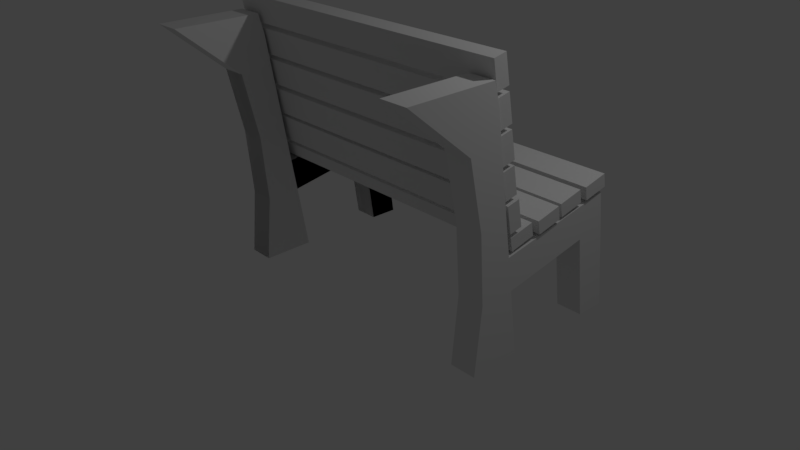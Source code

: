 # Source: Silvestre_BenchTwo.blend  (saved by Blender 2.78.0; exported with 4.5.12 LTS)
import bpy
from mathutils import Matrix  # noqa: F401  (used for matrix-valued properties, if any)

bpy.ops.wm.read_factory_settings(use_empty=True)
scene = bpy.context.scene
scene.name = 'Scene'

# ---- collections
col_collection_1 = bpy.data.collections.new('Collection 1'); scene.collection.children.link(col_collection_1)

# ---- materials (node trees are filled in below, after node groups)
mat_material = bpy.data.materials.new('Material')
mat_material.alpha_threshold = 0.0
mat_material.use_transparent_shadow = False
mat_material.roughness = 0.5
mat_material.line_color = (0.0, 0.0, 0.0, 1.0)

# ---- material node trees

# ---- world
world_world = bpy.data.worlds.new('World'); scene.world = world_world
world_world.color = (0.05088, 0.05088, 0.05088)
world_world.use_sun_shadow = False
world_world.sun_shadow_jitter_overblur = 0.0
world_world.cycles.sampling_method = 'MANUAL'

# ---- cameras
cam_camera = bpy.data.cameras.new('Camera')
cam_camera.clip_end = 100.0
cam_camera.lens = 35.0
cam_camera.sensor_width = 32.0
cam_camera.sensor_height = 18.0
cam_camera.ortho_scale = 7.314
cam_camera.dof.focus_distance = 0.0
cam_camera.dof.aperture_fstop = 128.0

# ---- lights
light_lamp = bpy.data.lights.new('Lamp', 'POINT')
light_lamp.transmission_factor = 0.0
light_lamp.cutoff_distance = 30.0
light_lamp.energy = 100.0
light_lamp.shadow_buffer_clip_start = 1.001
light_lamp.shadow_soft_size = 0.1
light_lamp.shadow_maximum_resolution = 0.006
light_lamp.use_absolute_resolution = True

# ---- meshes
me_cube = bpy.data.meshes.new('Cube')
me_cube.from_pydata([(-0.6843, -0.4425, -1.0), (-0.6843, -1.076, -1.0), (-1.0, -1.076, -1.0), (-1.0, -0.4424, -1.0), (-0.6843, -0.9748, 2.057), (-0.6843, -2.024, 2.057), (-1.0, -2.024, 2.057), (-1.0, -0.9748, 2.057), (-0.8422, -1.076, -1.0), (-0.6843, -1.067, 0.6085), (-1.0, -1.067, 0.6085), (-0.8422, -2.024, 2.057), (-0.8422, -1.067, 0.6085), (-0.9211, -1.076, -1.0), (-0.6843, -1.251, 1.413), (-1.0, -1.251, 1.413), (-0.9211, -2.024, 2.057), (-0.7632, -1.076, -1.0), (-0.6843, -1.0, -0.1957), (-1.0, -1.0, -0.1957), (-0.7632, -2.024, 2.057), (-0.9211, -1.067, 0.6085), (-0.7632, -1.067, 0.6085), (-0.8422, -1.0, -0.1957), (-0.8422, -1.251, 1.413), (-0.7632, -1.251, 1.413), (-0.7632, -1.0, -0.1957), (-0.9211, -1.0, -0.1957), (-0.9211, -1.251, 1.413), (-0.8422, -0.4424, -1.0), (-0.6843, -0.7086, 0.6085), (-1.0, -0.7086, 0.6085), (-0.8422, -0.9748, 2.057), (-0.8422, -0.7086, 0.6085), (-0.9211, -0.4424, -1.0), (-0.6843, -0.8417, 1.413), (-1.0, -0.8417, 1.413), (-0.9211, -0.9748, 2.057), (-0.7632, -0.4425, -1.0), (-0.6843, -0.5755, -0.1957), (-1.0, -0.5755, -0.1957), (-0.7632, -0.9748, 2.057), (-0.9211, -0.7086, 0.6085), (-0.7632, -0.7086, 0.6085), (-0.8422, -0.8417, 1.413), (-0.8422, -0.5755, -0.1957), (-0.7632, -0.5755, -0.1957), (-0.7632, -0.8417, 1.413), (-0.9211, -0.8417, 1.413), (-0.9211, -0.5755, -0.1957), (-0.7632, -0.7086, 0.6085), (-0.7632, -0.5755, -0.1957), (-0.8422, -0.5755, -0.1957), (-0.8422, -0.7086, 0.6085), (-0.6843, -0.7086, 0.6085), (-0.6843, -0.5755, -0.1957), (-0.7632, -0.5755, -0.1957), (-0.7632, -0.7086, 0.6085), (-0.9211, -0.7086, 0.6085), (-0.9211, -0.5755, -0.1957), (-1.0, -0.5755, -0.1957), (-1.0, -0.7086, 0.6085), (-0.8422, -0.7086, 0.6085), (-0.8422, -0.5755, -0.1957), (-0.9211, -0.5755, -0.1957), (-0.9211, -0.7086, 0.6085), (-0.7632, -0.7086, 0.6085), (-0.7632, -0.5755, -0.1957), (-0.8422, -0.5755, -0.1957), (-0.8422, -0.7086, 0.6085), (-0.6843, -0.7086, 0.6085), (-0.6843, -0.5755, -0.1957), (-0.7632, -0.5755, -0.1957), (-0.7632, -0.7086, 0.6085), (-0.9211, -0.7086, 0.6085), (-0.9211, -0.5755, -0.1957), (-1.0, -0.5755, -0.1957), (-1.0, -0.7086, 0.6085), (-0.8422, -0.7086, 0.6085), (-0.8422, -0.5755, -0.1957), (-0.9211, -0.5755, -0.1957), (-0.9211, -0.7086, 0.6085), (-0.9605, -0.4424, -1.0), (-0.6843, -0.9083, 1.815), (-1.0, -0.9083, 1.815), (-0.9605, -0.9748, 2.057), (-0.8027, -0.4425, -1.0), (-0.8027, -0.9748, 2.057), (-0.9605, -0.7086, 0.6085), (-0.8027, -0.7086, 0.6085), (-0.8422, -0.9083, 1.815), (-0.8816, -0.4424, -1.0), (-0.6843, -0.7752, 1.011), (-1.0, -0.7752, 1.011), (-0.8816, -0.9748, 2.057), (-0.7238, -0.4425, -1.0), (-0.6843, -0.509, -0.5979), (-1.0, -0.509, -0.5979), (-0.7238, -0.9748, 2.057), (-0.8816, -0.7086, 0.6085), (-0.7238, -0.7086, 0.6085), (-0.8422, -0.7752, 1.011), (-0.8422, -0.509, -0.5979), (-0.8027, -0.5755, -0.1957), (-0.7238, -0.5755, -0.1957), (-0.7632, -0.509, -0.5979), (-0.8027, -0.8417, 1.413), (-0.7238, -0.8417, 1.413), (-0.7632, -0.9083, 1.815), (-0.7632, -0.7752, 1.011), (-0.9605, -0.8417, 1.413), (-0.8816, -0.8417, 1.413), (-0.9211, -0.9083, 1.815), (-0.9211, -0.7752, 1.011), (-0.9605, -0.5755, -0.1957), (-0.8816, -0.5755, -0.1957), (-0.9211, -0.509, -0.5979), (-0.7632, -0.6421, 0.2064), (-0.8027, -0.5755, -0.1957), (-0.8422, -0.6421, 0.2064), (-0.8027, -0.7086, 0.6085), (-0.6843, -0.6421, 0.2064), (-0.7238, -0.5755, -0.1957), (-0.7632, -0.6421, 0.2064), (-0.7238, -0.7086, 0.6085), (-0.9211, -0.6421, 0.2064), (-0.9605, -0.5755, -0.1957), (-1.0, -0.6421, 0.2064), (-0.9605, -0.7086, 0.6085), (-0.8422, -0.6421, 0.2064), (-0.8816, -0.5755, -0.1957), (-0.9211, -0.6421, 0.2064), (-0.8816, -0.7086, 0.6085), (-0.8816, -0.6421, 0.2064), (-0.9605, -0.6421, 0.2064), (-0.7238, -0.6421, 0.2064), (-0.8816, -0.509, -0.5979), (-0.8027, -0.6421, 0.2064), (-0.8816, -0.7752, 1.011), (-0.8816, -0.9083, 1.815), (-0.9605, -0.9083, 1.815), (-0.7238, -0.7752, 1.011), (-0.7238, -0.9083, 1.815), (-0.8027, -0.9083, 1.815), (-0.7238, -0.509, -0.5979), (-0.8027, -0.509, -0.5979), (-0.8027, -0.7752, 1.011), (-0.9605, -0.7752, 1.011), (-0.9605, -0.509, -0.5979), (-0.8027, 0.9036, 0.04903), (-0.7632, 0.9036, 0.04903), (-0.8422, 0.837, 0.4512), (-0.8422, 0.9036, 0.04903), (-0.7238, 0.9036, 0.04903), (-0.6843, 0.9036, 0.04903), (-0.7632, 0.837, 0.4512), (-0.7632, 0.9036, 0.04903), (-0.9605, 0.9036, 0.04903), (-0.9211, 0.9036, 0.04903), (-1.0, 0.837, 0.4512), (-1.0, 0.9036, 0.04903), (-0.8816, 0.9036, 0.04903), (-0.8422, 0.9036, 0.04903), (-0.9211, 0.837, 0.4512), (-0.9211, 0.9036, 0.04903), (-0.7632, 0.837, 0.4512), (-0.6843, 0.837, 0.4512), (-0.9211, 0.837, 0.4512), (-0.8422, 0.837, 0.4512), (-0.8816, 0.837, 0.4512), (-0.9605, 0.837, 0.4512), (-0.7238, 0.837, 0.4512), (-0.8027, 0.837, 0.4512), (-0.783, -0.5755, -0.1957), (-0.7041, -0.5755, -0.1957), (-0.9408, -0.5755, -0.1957), (-0.8619, -0.5755, -0.1957), (-0.8224, -0.5755, -0.1957), (-0.7435, -0.5755, -0.1957), (-0.9803, -0.5755, -0.1957), (-0.9014, -0.5755, -0.1957), (-0.9211, 0.164, -0.07336), (-0.8027, 0.164, -0.07336), (-0.7632, 0.164, -0.07336), (-0.783, 0.9036, 0.04903), (-0.704, 0.9036, 0.04903), (-0.9408, 0.9036, 0.04903), (-0.8619, 0.9036, 0.04903), (-0.8224, 0.9036, 0.04903), (-0.7435, 0.9036, 0.04903), (-0.9803, 0.9036, 0.04903), (-0.9013, 0.9036, 0.04903), (-0.8422, 0.164, -0.07336), (-0.7238, 0.164, -0.07336), (-0.6843, 0.164, -0.07336), (-1.0, 0.164, -0.07336), (-0.9605, 0.164, -0.07336), (-0.7632, 0.164, -0.07336), (-0.8816, 0.164, -0.07336), (-0.8422, 0.164, -0.07336), (-0.9211, 0.164, -0.07336), (-0.9013, 0.164, -0.07336), (-0.7435, 0.164, -0.07336), (-0.8619, 0.164, -0.07336), (-0.9408, 0.164, -0.07336), (-0.783, 0.164, -0.07336), (-0.8224, 0.164, -0.07336), (-0.7041, 0.164, -0.07336), (-0.9803, 0.164, -0.07336), (-0.7731, -0.5755, -0.1957), (-0.6942, -0.5755, -0.1957), (-0.9309, -0.5755, -0.1957), (-0.852, -0.5755, -0.1957), (-0.8126, -0.5755, -0.1957), (-0.7336, -0.5755, -0.1957), (-0.9704, -0.5755, -0.1957), (-0.8915, -0.5755, -0.1957), (-0.9211, 0.5338, -0.01217), (-0.8027, 0.5338, -0.01217), (-0.7632, 0.5338, -0.01217), (-0.7731, 0.9036, 0.04903), (-0.6942, 0.9036, 0.04903), (-0.9309, 0.9036, 0.04903), (-0.852, 0.9036, 0.04903), (-0.8126, 0.9036, 0.04903), (-0.7336, 0.9036, 0.04903), (-0.9704, 0.9036, 0.04903), (-0.8915, 0.9036, 0.04903), (-0.8422, 0.5338, -0.01217), (-0.7238, 0.5338, -0.01217), (-0.6843, -0.2058, -0.1345), (-1.0, 0.5338, -0.01217), (-0.9605, -0.2058, -0.1345), (-0.7632, -0.2058, -0.1345), (-0.8816, 0.5338, -0.01217), (-0.8422, -0.2058, -0.1345), (-0.9211, -0.2058, -0.1345), (-0.7928, -0.5755, -0.1957), (-0.7139, -0.5755, -0.1957), (-0.9507, -0.5755, -0.1957), (-0.8718, -0.5755, -0.1957), (-0.8323, -0.5755, -0.1957), (-0.7534, -0.5755, -0.1957), (-0.9901, -0.5755, -0.1957), (-0.9112, -0.5755, -0.1957), (-0.9211, -0.2058, -0.1345), (-0.8027, -0.2058, -0.1345), (-0.7632, -0.2058, -0.1345), (-0.7928, 0.9036, 0.04903), (-0.7139, 0.9036, 0.04903), (-0.9507, 0.9036, 0.04903), (-0.8718, 0.9036, 0.04903), (-0.8323, 0.9036, 0.04903), (-0.7534, 0.9036, 0.04903), (-0.9901, 0.9036, 0.04903), (-0.9112, 0.9036, 0.04903), (-0.8422, -0.2058, -0.1345), (-0.7238, -0.2058, -0.1345), (-0.6843, 0.5338, -0.01217), (-1.0, -0.2058, -0.1345), (-0.9605, 0.5338, -0.01217), (-0.7632, 0.5338, -0.01217), (-0.8816, -0.2058, -0.1345), (-0.8422, 0.5338, -0.01217), (-0.9211, 0.5338, -0.01217), (-0.9013, 0.5338, -0.01217), (-0.9013, -0.2058, -0.1345), (-0.8915, 0.164, -0.07336), (-0.9112, 0.164, -0.07336), (-0.7435, 0.5338, -0.01217), (-0.7435, -0.2058, -0.1345), (-0.7336, 0.164, -0.07336), (-0.7534, 0.164, -0.07336), (-0.8619, 0.5338, -0.01217), (-0.8619, -0.2058, -0.1345), (-0.852, 0.164, -0.07336), (-0.8718, 0.164, -0.07336), (-0.9408, 0.5338, -0.01217), (-0.9408, -0.2058, -0.1345), (-0.9309, 0.164, -0.07336), (-0.9507, 0.164, -0.07336), (-0.783, 0.5338, -0.01217), (-0.783, -0.2058, -0.1345), (-0.7731, 0.164, -0.07336), (-0.7928, 0.164, -0.07336), (-0.8224, 0.5338, -0.01217), (-0.8224, -0.2058, -0.1345), (-0.8126, 0.164, -0.07336), (-0.8323, 0.164, -0.07336), (-0.704, 0.5338, -0.01217), (-0.7041, -0.2058, -0.1345), (-0.6942, 0.164, -0.07336), (-0.7139, 0.164, -0.07336), (-0.9803, 0.5338, -0.01217), (-0.9803, -0.2058, -0.1345), (-0.9704, 0.164, -0.07336), (-0.9901, 0.164, -0.07336), (-0.9901, -0.2058, -0.1345), (-0.9704, -0.2058, -0.1345), (-0.9704, 0.5338, -0.01217), (-0.7139, -0.2058, -0.1345), (-0.6942, -0.2058, -0.1345), (-0.6942, 0.5338, -0.01217), (-0.8323, -0.2058, -0.1345), (-0.8126, -0.2058, -0.1345), (-0.8126, 0.5338, -0.01217), (-0.7928, -0.2058, -0.1345), (-0.7731, -0.2058, -0.1345), (-0.7731, 0.5338, -0.01217), (-0.9507, -0.2058, -0.1345), (-0.9309, -0.2058, -0.1345), (-0.9309, 0.5338, -0.01217), (-0.8718, -0.2058, -0.1345), (-0.852, -0.2058, -0.1345), (-0.852, 0.5338, -0.01217), (-0.7534, -0.2058, -0.1345), (-0.7336, -0.2058, -0.1345), (-0.7336, 0.5338, -0.01217), (-0.9112, -0.2058, -0.1345), (-0.8915, -0.2058, -0.1345), (-0.8915, 0.5338, -0.01217), (-0.9112, 0.5338, -0.01217), (-0.7534, 0.5338, -0.01217), (-0.8718, 0.5338, -0.01217), (-0.9507, 0.5338, -0.01217), (-0.7928, 0.5338, -0.01217), (-0.8323, 0.5338, -0.01217), (-0.7139, 0.5338, -0.01217), (-0.9901, 0.5338, -0.01217), (-0.9211, 0.6891, -1.014), (-0.9211, 1.059, -1.021), (-0.8027, 0.6891, -1.014), (-0.8027, 1.059, -1.022), (-0.7632, 0.6891, -1.014), (-0.7632, 1.059, -1.021), (-0.7731, 1.059, -1.022), (-0.6942, 1.059, -1.022), (-0.6843, 1.059, -1.022), (-0.9309, 1.059, -1.022), (-0.852, 1.059, -1.022), (-0.8422, 1.059, -1.021), (-0.8126, 1.059, -1.022), (-0.7336, 1.059, -1.022), (-0.7238, 1.059, -1.022), (-0.9704, 1.059, -1.022), (-0.9605, 1.059, -1.022), (-0.8915, 1.059, -1.022), (-0.8816, 1.059, -1.022), (-0.8422, 0.6891, -1.014), (-0.8422, 1.059, -1.022), (-0.7238, 0.6891, -1.014), (-1.0, 0.6891, -1.014), (-1.0, 1.059, -1.022), (-0.8816, 0.6891, -1.014), (-0.7928, 1.059, -1.022), (-0.783, 1.059, -1.022), (-0.7139, 1.059, -1.022), (-0.704, 1.059, -1.022), (-0.9507, 1.059, -1.022), (-0.9408, 1.059, -1.022), (-0.8718, 1.059, -1.022), (-0.8619, 1.059, -1.022), (-0.8323, 1.059, -1.022), (-0.8224, 1.059, -1.022), (-0.7534, 1.059, -1.022), (-0.7435, 1.059, -1.022), (-0.9901, 1.059, -1.022), (-0.9803, 1.059, -1.022), (-0.9112, 1.059, -1.022), (-0.9013, 1.059, -1.022), (-0.9013, 0.6891, -1.014), (-0.7435, 0.6891, -1.014), (-0.8619, 0.6891, -1.014), (-0.9408, 0.6891, -1.014), (-0.783, 0.6891, -1.014), (-0.8224, 0.6891, -1.014), (-0.704, 0.6891, -1.014), (-0.9803, 0.6891, -1.014), (-0.7632, 1.059, -1.022), (-0.9211, 1.059, -1.022), (-0.6843, 0.6891, -1.014), (-0.9605, 0.6891, -1.014), (-0.7632, 0.6891, -1.014), (-0.8422, 0.6891, -1.014), (-0.9211, 0.6891, -1.014), (-0.9704, 0.6891, -1.014), (-0.6942, 0.6891, -1.014), (-0.8126, 0.6891, -1.014), (-0.7731, 0.6891, -1.014), (-0.9309, 0.6891, -1.014), (-0.852, 0.6891, -1.014), (-0.7336, 0.6891, -1.014), (-0.8915, 0.6891, -1.014), (-0.9112, 0.6891, -1.014), (-0.7534, 0.6891, -1.014), (-0.8718, 0.6891, -1.014), (-0.9507, 0.6891, -1.014), (-0.7928, 0.6891, -1.014), (-0.8323, 0.6891, -1.014), (-0.7139, 0.6891, -1.014), (-0.9901, 0.6891, -1.014), (-0.6843, -0.4425, -1.0), (-0.6843, -1.076, -1.0), (-1.0, -1.076, -1.0), (-1.0, -0.4424, -1.0), (-0.6843, -0.9748, 2.044), (-1.0, -0.9748, 2.044), (-0.8422, -1.076, -1.0), (-0.6843, -1.067, 0.6085), (-1.0, -1.067, 0.6085), (-0.8422, -1.067, 0.6085), (-0.9211, -1.076, -1.0), (-0.6843, -1.251, 1.413), (-1.0, -1.251, 1.413), (-0.7632, -1.076, -1.0), (-0.6843, -1.0, -0.1957), (-1.0, -1.0, -0.1957), (-0.9211, -1.067, 0.6085), (-0.7632, -1.067, 0.6085), (-0.8422, -1.0, -0.1957), (-0.8422, -1.251, 1.413), (-0.7632, -1.251, 1.413), (-0.7632, -1.0, -0.1957), (-0.9211, -1.0, -0.1957), (-0.9211, -1.251, 1.413), (-0.8422, -0.4424, -1.0), (-0.6843, -0.7086, 0.6085), (-1.0, -0.7086, 0.6085), (-0.8422, -0.9748, 2.044), (-0.8422, -0.7086, 0.6085), (-0.9211, -0.4424, -1.0), (-0.6843, -0.8417, 1.413), (-1.0, -0.8417, 1.413), (-0.9211, -0.9748, 2.044), (-0.7632, -0.4425, -1.0), (-0.6843, -0.5755, -0.1957), (-1.0, -0.5755, -0.1957), (-0.7632, -0.9748, 2.044), (-0.9211, -0.7086, 0.6085), (-0.7632, -0.7086, 0.6085), (-0.8422, -0.8417, 1.413), (-0.8422, -0.5755, -0.1957), (-0.7632, -0.5755, -0.1957), (-0.7632, -0.8417, 1.413), (-0.9211, -0.8417, 1.413), (-0.9211, -0.5755, -0.1957), (-0.7632, -0.7086, 0.6085), (-0.7632, -0.5755, -0.1957), (-0.8422, -0.5755, -0.1957), (-0.8422, -0.7086, 0.6085), (-0.6843, -0.7086, 0.6085), (-0.6843, -0.5755, -0.1957), (-0.7632, -0.5755, -0.1957), (-0.7632, -0.7086, 0.6085), (-0.9211, -0.7086, 0.6085), (-0.9211, -0.5755, -0.1957), (-1.0, -0.5755, -0.1957), (-1.0, -0.7086, 0.6085), (-0.8422, -0.7086, 0.6085), (-0.8422, -0.5755, -0.1957), (-0.9211, -0.5755, -0.1957), (-0.9211, -0.7086, 0.6085), (-0.7632, -0.7086, 0.6085), (-0.7632, -0.5755, -0.1957), (-0.8422, -0.5755, -0.1957), (-0.8422, -0.7086, 0.6085), (-0.6843, -0.7086, 0.6085), (-0.6843, -0.5755, -0.1957), (-0.7632, -0.5755, -0.1957), (-0.7632, -0.7086, 0.6085), (-0.9211, -0.7086, 0.6085), (-0.9211, -0.5755, -0.1957), (-1.0, -0.5755, -0.1957), (-1.0, -0.7086, 0.6085), (-0.8422, -0.7086, 0.6085), (-0.8422, -0.5755, -0.1957), (-0.9211, -0.5755, -0.1957), (-0.9211, -0.7086, 0.6085), (-0.9605, -0.4424, -1.0), (-0.6843, -0.9083, 1.815), (-1.0, -0.9083, 1.815), (-0.9605, -0.9748, 2.044), (-0.8027, -0.4425, -1.0), (-0.8027, -0.9748, 2.044), (-0.9605, -0.7086, 0.6085), (-0.8027, -0.7086, 0.6085), (-0.8422, -0.9083, 1.815), (-0.8816, -0.4424, -1.0), (-0.6843, -0.7752, 1.011), (-1.0, -0.7752, 1.011), (-0.8816, -0.9748, 2.044), (-0.7238, -0.4425, -1.0), (-0.6843, -0.509, -0.5979), (-1.0, -0.509, -0.5979), (-0.7238, -0.9748, 2.044), (-0.8816, -0.7086, 0.6085), (-0.7238, -0.7086, 0.6085), (-0.8422, -0.7752, 1.011), (-0.8422, -0.509, -0.5979), (-0.8027, -0.5755, -0.1957), (-0.7238, -0.5755, -0.1957), (-0.7632, -0.509, -0.5979), (-0.8027, -0.8417, 1.413), (-0.7238, -0.8417, 1.413), (-0.7632, -0.9083, 1.815), (-0.7632, -0.7752, 1.011), (-0.9605, -0.8417, 1.413), (-0.8816, -0.8417, 1.413), (-0.9211, -0.9083, 1.815), (-0.9211, -0.7752, 1.011), (-0.9605, -0.5755, -0.1957), (-0.8816, -0.5755, -0.1957), (-0.9211, -0.509, -0.5979), (-0.7632, -0.6421, 0.2064), (-0.8027, -0.5755, -0.1957), (-0.8422, -0.6421, 0.2064), (-0.8027, -0.7086, 0.6085), (-0.6843, -0.6421, 0.2064), (-0.7238, -0.5755, -0.1957), (-0.7632, -0.6421, 0.2064), (-0.7238, -0.7086, 0.6085), (-0.9211, -0.6421, 0.2064), (-0.9605, -0.5755, -0.1957), (-1.0, -0.6421, 0.2064), (-0.9605, -0.7086, 0.6085), (-0.8422, -0.6421, 0.2064), (-0.8816, -0.5755, -0.1957), (-0.9211, -0.6421, 0.2064), (-0.8816, -0.7086, 0.6085), (-0.8816, -0.6421, 0.2064), (-0.9605, -0.6421, 0.2064), (-0.7238, -0.6421, 0.2064), (-0.8816, -0.509, -0.5979), (-0.8027, -0.6421, 0.2064), (-0.8816, -0.7752, 1.011), (-0.8816, -0.9083, 1.815), (-0.9605, -0.9083, 1.815), (-0.7238, -0.7752, 1.011), (-0.7238, -0.9083, 1.815), (-0.8027, -0.9083, 1.815), (-0.7238, -0.509, -0.5979), (-0.8027, -0.509, -0.5979), (-0.8027, -0.7752, 1.011), (-0.9605, -0.7752, 1.011), (-0.9605, -0.509, -0.5979), (-0.8027, 0.9036, 0.04903), (-0.7632, 0.9036, 0.04903), (-0.8422, 0.837, 0.4512), (-0.8422, 0.9036, 0.04903), (-0.7238, 0.9036, 0.04903), (-0.6843, 0.9036, 0.04903), (-0.7632, 0.837, 0.4512), (-0.7632, 0.9036, 0.04903), (-0.9605, 0.9036, 0.04903), (-0.9211, 0.9036, 0.04903), (-1.0, 0.837, 0.4512), (-1.0, 0.9036, 0.04903), (-0.8816, 0.9036, 0.04903), (-0.8422, 0.9036, 0.04903), (-0.9211, 0.837, 0.4512), (-0.9211, 0.9036, 0.04903), (-0.7632, 0.837, 0.4512), (-0.6843, 0.837, 0.4512), (-0.9211, 0.837, 0.4512), (-0.8422, 0.837, 0.4512), (-0.8816, 0.837, 0.4512), (-0.9605, 0.837, 0.4512), (-0.7238, 0.837, 0.4512), (-0.8027, 0.837, 0.4512), (-0.783, -0.5755, -0.1957), (-0.7041, -0.5755, -0.1957), (-0.9408, -0.5755, -0.1957), (-0.8619, -0.5755, -0.1957), (-0.8224, -0.5755, -0.1957), (-0.7435, -0.5755, -0.1957), (-0.9803, -0.5755, -0.1957), (-0.9014, -0.5755, -0.1957), (-0.9211, 0.164, -0.07336), (-0.8027, 0.164, -0.07336), (-0.7632, 0.164, -0.07336), (-0.783, 0.9036, 0.04903), (-0.704, 0.9036, 0.04903), (-0.9408, 0.9036, 0.04903), (-0.8619, 0.9036, 0.04903), (-0.8224, 0.9036, 0.04903), (-0.7435, 0.9036, 0.04903), (-0.9803, 0.9036, 0.04903), (-0.9013, 0.9036, 0.04903), (-0.8422, 0.164, -0.07336), (-0.7238, 0.164, -0.07336), (-0.6843, 0.164, -0.07336), (-1.0, 0.164, -0.07336), (-0.9605, 0.164, -0.07336), (-0.7632, 0.164, -0.07336), (-0.8816, 0.164, -0.07336), (-0.8422, 0.164, -0.07336), (-0.9211, 0.164, -0.07336), (-0.9013, 0.164, -0.07336), (-0.7435, 0.164, -0.07336), (-0.8619, 0.164, -0.07336), (-0.9408, 0.164, -0.07336), (-0.783, 0.164, -0.07336), (-0.8224, 0.164, -0.07336), (-0.7041, 0.164, -0.07336), (-0.9803, 0.164, -0.07336), (-0.7731, -0.5755, -0.1957), (-0.6942, -0.5755, -0.1957), (-0.9309, -0.5755, -0.1957), (-0.852, -0.5755, -0.1957), (-0.8126, -0.5755, -0.1957), (-0.7336, -0.5755, -0.1957), (-0.9704, -0.5755, -0.1957), (-0.8915, -0.5755, -0.1957), (-0.9211, 0.5338, -0.01217), (-0.8027, 0.5338, -0.01217), (-0.7632, 0.5338, -0.01217), (-0.7731, 0.9036, 0.04903), (-0.6942, 0.9036, 0.04903), (-0.9309, 0.9036, 0.04903), (-0.852, 0.9036, 0.04903), (-0.8126, 0.9036, 0.04903), (-0.7336, 0.9036, 0.04903), (-0.9704, 0.9036, 0.04903), (-0.8915, 0.9036, 0.04903), (-0.8422, 0.5338, -0.01217), (-0.7238, 0.5338, -0.01217), (-0.6843, -0.2058, -0.1345), (-1.0, 0.5338, -0.01217), (-0.9605, -0.2058, -0.1345), (-0.7632, -0.2058, -0.1345), (-0.8816, 0.5338, -0.01217), (-0.8422, -0.2058, -0.1345), (-0.9211, -0.2058, -0.1345), (-0.7928, -0.5755, -0.1957), (-0.7139, -0.5755, -0.1957), (-0.9507, -0.5755, -0.1957), (-0.8718, -0.5755, -0.1957), (-0.8323, -0.5755, -0.1957), (-0.7534, -0.5755, -0.1957), (-0.9901, -0.5755, -0.1957), (-0.9112, -0.5755, -0.1957), (-0.9211, -0.2058, -0.1345), (-0.8027, -0.2058, -0.1345), (-0.7632, -0.2058, -0.1345), (-0.7928, 0.9036, 0.04903), (-0.7139, 0.9036, 0.04903), (-0.9507, 0.9036, 0.04903), (-0.8718, 0.9036, 0.04903), (-0.8323, 0.9036, 0.04903), (-0.7534, 0.9036, 0.04903), (-0.9901, 0.9036, 0.04903), (-0.9112, 0.9036, 0.04903), (-0.8422, -0.2058, -0.1345), (-0.7238, -0.2058, -0.1345), (-0.6843, 0.5338, -0.01217), (-1.0, -0.2058, -0.1345), (-0.9605, 0.5338, -0.01217), (-0.7632, 0.5338, -0.01217), (-0.8816, -0.2058, -0.1345), (-0.8422, 0.5338, -0.01217), (-0.9211, 0.5338, -0.01217), (-0.9013, 0.5338, -0.01217), (-0.9013, -0.2058, -0.1345), (-0.8915, 0.164, -0.07336), (-0.9112, 0.164, -0.07336), (-0.7435, 0.5338, -0.01217), (-0.7435, -0.2058, -0.1345), (-0.7336, 0.164, -0.07336), (-0.7534, 0.164, -0.07336), (-0.8619, 0.5338, -0.01217), (-0.8619, -0.2058, -0.1345), (-0.852, 0.164, -0.07336), (-0.8718, 0.164, -0.07336), (-0.9408, 0.5338, -0.01217), (-0.9408, -0.2058, -0.1345), (-0.9309, 0.164, -0.07336), (-0.9507, 0.164, -0.07336), (-0.783, 0.5338, -0.01217), (-0.783, -0.2058, -0.1345), (-0.7731, 0.164, -0.07336), (-0.7928, 0.164, -0.07336), (-0.8224, 0.5338, -0.01217), (-0.8224, -0.2058, -0.1345), (-0.8126, 0.164, -0.07336), (-0.8323, 0.164, -0.07336), (-0.704, 0.5338, -0.01217), (-0.7041, -0.2058, -0.1345), (-0.6942, 0.164, -0.07336), (-0.7139, 0.164, -0.07336), (-0.9803, 0.5338, -0.01217), (-0.9803, -0.2058, -0.1345), (-0.9704, 0.164, -0.07336), (-0.9901, 0.164, -0.07336), (-0.9901, -0.2058, -0.1345), (-0.9704, -0.2058, -0.1345), (-0.9704, 0.5338, -0.01217), (-0.7139, -0.2058, -0.1345), (-0.6942, -0.2058, -0.1345), (-0.6942, 0.5338, -0.01217), (-0.8323, -0.2058, -0.1345), (-0.8126, -0.2058, -0.1345), (-0.8126, 0.5338, -0.01217), (-0.7928, -0.2058, -0.1345), (-0.7731, -0.2058, -0.1345), (-0.7731, 0.5338, -0.01217), (-0.9507, -0.2058, -0.1345), (-0.9309, -0.2058, -0.1345), (-0.9309, 0.5338, -0.01217), (-0.8718, -0.2058, -0.1345), (-0.852, -0.2058, -0.1345), (-0.852, 0.5338, -0.01217), (-0.7534, -0.2058, -0.1345), (-0.7336, -0.2058, -0.1345), (-0.7336, 0.5338, -0.01217), (-0.9112, -0.2058, -0.1345), (-0.8915, -0.2058, -0.1345), (-0.8915, 0.5338, -0.01217), (-0.9112, 0.5338, -0.01217), (-0.7534, 0.5338, -0.01217), (-0.8718, 0.5338, -0.01217), (-0.9507, 0.5338, -0.01217), (-0.7928, 0.5338, -0.01217), (-0.8323, 0.5338, -0.01217), (-0.7139, 0.5338, -0.01217), (-0.9901, 0.5338, -0.01217), (-0.9211, 0.6891, -1.014), (-0.9211, 1.059, -1.021), (-0.8027, 0.6891, -1.014), (-0.8027, 1.059, -1.022), (-0.7632, 0.6891, -1.014), (-0.7632, 1.059, -1.021), (-0.7731, 1.059, -1.022), (-0.6942, 1.059, -1.022), (-0.6843, 1.059, -1.022), (-0.9309, 1.059, -1.022), (-0.852, 1.059, -1.022), (-0.8422, 1.059, -1.021), (-0.8126, 1.059, -1.022), (-0.7336, 1.059, -1.022), (-0.7238, 1.059, -1.022), (-0.9704, 1.059, -1.022), (-0.9605, 1.059, -1.022), (-0.8915, 1.059, -1.022), (-0.8816, 1.059, -1.022), (-0.8422, 0.6891, -1.014), (-0.8422, 1.059, -1.022), (-0.7238, 0.6891, -1.014), (-1.0, 0.6891, -1.014), (-1.0, 1.059, -1.022), (-0.8816, 0.6891, -1.014), (-0.7928, 1.059, -1.022), (-0.783, 1.059, -1.022), (-0.7139, 1.059, -1.022), (-0.704, 1.059, -1.022), (-0.9507, 1.059, -1.022), (-0.9408, 1.059, -1.022), (-0.8718, 1.059, -1.022), (-0.8619, 1.059, -1.022), (-0.8323, 1.059, -1.022), (-0.8224, 1.059, -1.022), (-0.7534, 1.059, -1.022), (-0.7435, 1.059, -1.022), (-0.9901, 1.059, -1.022), (-0.9803, 1.059, -1.022), (-0.9112, 1.059, -1.022), (-0.9013, 1.059, -1.022), (-0.9013, 0.6891, -1.014), (-0.7435, 0.6891, -1.014), (-0.8619, 0.6891, -1.014), (-0.9408, 0.6891, -1.014), (-0.783, 0.6891, -1.014), (-0.8224, 0.6891, -1.014), (-0.704, 0.6891, -1.014), (-0.9803, 0.6891, -1.014), (-0.7632, 1.059, -1.022), (-0.9211, 1.059, -1.022), (-0.6843, 0.6891, -1.014), (-0.9605, 0.6891, -1.014), (-0.7632, 0.6891, -1.014), (-0.8422, 0.6891, -1.014), (-0.9211, 0.6891, -1.014), (-0.9704, 0.6891, -1.014), (-0.6942, 0.6891, -1.014), (-0.8126, 0.6891, -1.014), (-0.7731, 0.6891, -1.014), (-0.9309, 0.6891, -1.014), (-0.852, 0.6891, -1.014), (-0.7336, 0.6891, -1.014), (-0.8915, 0.6891, -1.014), (-0.9112, 0.6891, -1.014), (-0.7534, 0.6891, -1.014), (-0.8718, 0.6891, -1.014), (-0.9507, 0.6891, -1.014), (-0.7928, 0.6891, -1.014), (-0.8323, 0.6891, -1.014), (-0.7139, 0.6891, -1.014), (-0.9901, 0.6891, -1.014), (2.778, -0.4218, -0.9966), (2.778, -1.055, -0.9966), (2.462, -1.055, -0.9966), (2.462, -0.4218, -0.9966), (2.778, -0.9542, 2.058), (2.778, -2.004, 2.058), (2.462, -2.004, 2.058), (2.462, -0.9542, 2.058), (2.62, -1.055, -0.9966), (2.778, -1.046, 0.6119), (2.462, -1.046, 0.6119), (2.62, -2.004, 2.058), (2.62, -1.046, 0.6119), (2.541, -1.055, -0.9966), (2.778, -1.23, 1.416), (2.462, -1.23, 1.416), (2.541, -2.004, 2.058), (2.699, -1.055, -0.9966), (2.778, -0.9794, -0.1924), (2.462, -0.9794, -0.1924), (2.699, -2.004, 2.058), (2.541, -1.046, 0.6119), (2.699, -1.046, 0.6119), (2.62, -0.9794, -0.1924), (2.62, -1.23, 1.416), (2.699, -1.23, 1.416), (2.699, -0.9794, -0.1924), (2.541, -0.9794, -0.1924), (2.541, -1.23, 1.416), (2.62, -0.4218, -0.9966), (2.778, -0.688, 0.6119), (2.462, -0.688, 0.6119), (2.62, -0.9542, 2.058), (2.62, -0.688, 0.6119), (2.541, -0.4218, -0.9966), (2.778, -0.8211, 1.416), (2.462, -0.8211, 1.416), (2.541, -0.9542, 2.058), (2.699, -0.4218, -0.9966), (2.778, -0.5549, -0.1924), (2.462, -0.5549, -0.1924), (2.699, -0.9542, 2.058), (2.541, -0.688, 0.6119), (2.699, -0.688, 0.6119), (2.62, -0.8211, 1.416), (2.62, -0.5549, -0.1924), (2.699, -0.5549, -0.1924), (2.699, -0.8211, 1.416), (2.541, -0.8211, 1.416), (2.541, -0.5549, -0.1924), (2.699, -0.688, 0.6119), (2.699, -0.5549, -0.1924), (2.62, -0.5549, -0.1924), (2.62, -0.688, 0.6119), (2.778, -0.688, 0.6119), (2.778, -0.5549, -0.1924), (2.699, -0.5549, -0.1924), (2.699, -0.688, 0.6119), (2.541, -0.688, 0.6119), (2.541, -0.5549, -0.1924), (2.462, -0.5549, -0.1924), (2.462, -0.688, 0.6119), (2.62, -0.688, 0.6119), (2.62, -0.5549, -0.1924), (2.541, -0.5549, -0.1924), (2.541, -0.688, 0.6119), (2.699, -0.688, 0.6119), (2.699, -0.5549, -0.1924), (2.62, -0.5549, -0.1924), (2.62, -0.688, 0.6119), (2.778, -0.688, 0.6119), (2.778, -0.5549, -0.1924), (2.699, -0.5549, -0.1924), (2.699, -0.688, 0.6119), (2.541, -0.688, 0.6119), (2.541, -0.5549, -0.1924), (2.462, -0.5549, -0.1924), (2.462, -0.688, 0.6119), (2.62, -0.688, 0.6119), (2.62, -0.5549, -0.1924), (2.541, -0.5549, -0.1924), (2.541, -0.688, 0.6119), (2.501, -0.4218, -0.9966), (2.778, -0.8876, 1.818), (2.462, -0.8876, 1.818), (2.501, -0.9542, 2.058), (2.659, -0.4218, -0.9966), (2.659, -0.9542, 2.058), (2.501, -0.688, 0.6119), (2.659, -0.688, 0.6119), (2.62, -0.8876, 1.818), (2.58, -0.4218, -0.9966), (2.778, -0.7545, 1.014), (2.462, -0.7545, 1.014), (2.58, -0.9542, 2.058), (2.738, -0.4218, -0.9966), (2.778, -0.4883, -0.5945), (2.462, -0.4883, -0.5945), (2.738, -0.9542, 2.058), (2.58, -0.688, 0.6119), (2.738, -0.688, 0.6119), (2.62, -0.7545, 1.014), (2.62, -0.4883, -0.5945), (2.659, -0.5549, -0.1924), (2.738, -0.5549, -0.1924), (2.699, -0.4883, -0.5945), (2.659, -0.8211, 1.416), (2.738, -0.8211, 1.416), (2.699, -0.8876, 1.818), (2.699, -0.7545, 1.014), (2.501, -0.8211, 1.416), (2.58, -0.8211, 1.416), (2.541, -0.8876, 1.818), (2.541, -0.7545, 1.014), (2.501, -0.5549, -0.1924), (2.58, -0.5549, -0.1924), (2.541, -0.4883, -0.5945), (2.699, -0.6214, 0.2098), (2.659, -0.5549, -0.1924), (2.62, -0.6214, 0.2098), (2.659, -0.688, 0.6119), (2.778, -0.6214, 0.2098), (2.738, -0.5549, -0.1924), (2.699, -0.6214, 0.2098), (2.738, -0.688, 0.6119), (2.541, -0.6214, 0.2098), (2.501, -0.5549, -0.1924), (2.462, -0.6214, 0.2098), (2.501, -0.688, 0.6119), (2.62, -0.6214, 0.2098), (2.58, -0.5549, -0.1924), (2.541, -0.6214, 0.2098), (2.58, -0.688, 0.6119), (2.58, -0.6214, 0.2098), (2.501, -0.6214, 0.2098), (2.738, -0.6214, 0.2098), (2.58, -0.4883, -0.5945), (2.659, -0.6214, 0.2098), (2.58, -0.7545, 1.014), (2.58, -0.8876, 1.818), (2.501, -0.8876, 1.818), (2.738, -0.7545, 1.014), (2.738, -0.8876, 1.818), (2.659, -0.8876, 1.818), (2.738, -0.4883, -0.5945), (2.659, -0.4883, -0.5945), (2.659, -0.7545, 1.014), (2.501, -0.7545, 1.014), (2.501, -0.4883, -0.5945), (2.659, 0.9242, 0.0524), (2.699, 0.9242, 0.0524), (2.62, 0.8577, 0.4545), (2.62, 0.9242, 0.0524), (2.738, 0.9242, 0.0524), (2.778, 0.9242, 0.0524), (2.699, 0.8577, 0.4545), (2.699, 0.9242, 0.0524), (2.501, 0.9242, 0.0524), (2.541, 0.9242, 0.0524), (2.462, 0.8577, 0.4545), (2.462, 0.9242, 0.0524), (2.58, 0.9242, 0.0524), (2.62, 0.9242, 0.0524), (2.541, 0.8577, 0.4545), (2.541, 0.9242, 0.0524), (2.699, 0.8577, 0.4545), (2.778, 0.8577, 0.4545), (2.541, 0.8577, 0.4545), (2.62, 0.8577, 0.4545), (2.58, 0.8577, 0.4545), (2.501, 0.8577, 0.4545), (2.738, 0.8577, 0.4545), (2.659, 0.8577, 0.4545), (2.679, -0.5549, -0.1924), (2.758, -0.5549, -0.1924), (2.521, -0.5549, -0.1924), (2.6, -0.5549, -0.1924), (2.64, -0.5549, -0.1924), (2.718, -0.5549, -0.1924), (2.482, -0.5549, -0.1924), (2.561, -0.5549, -0.1924), (2.541, 0.1847, -0.06998), (2.659, 0.1847, -0.06998), (2.699, 0.1847, -0.06998), (2.679, 0.9242, 0.0524), (2.758, 0.9242, 0.0524), (2.521, 0.9242, 0.0524), (2.6, 0.9242, 0.0524), (2.64, 0.9242, 0.0524), (2.718, 0.9242, 0.0524), (2.482, 0.9242, 0.0524), (2.561, 0.9242, 0.0524), (2.62, 0.1847, -0.06998), (2.738, 0.1847, -0.06998), (2.778, 0.1847, -0.06998), (2.462, 0.1847, -0.06998), (2.501, 0.1847, -0.06998), (2.699, 0.1847, -0.06998), (2.58, 0.1847, -0.06998), (2.62, 0.1847, -0.06998), (2.541, 0.1847, -0.06998), (2.561, 0.1847, -0.06998), (2.718, 0.1847, -0.06998), (2.6, 0.1847, -0.06998), (2.521, 0.1847, -0.06998), (2.679, 0.1847, -0.06998), (2.64, 0.1847, -0.06998), (2.758, 0.1847, -0.06998), (2.482, 0.1847, -0.06998), (2.689, -0.5549, -0.1924), (2.768, -0.5549, -0.1924), (2.531, -0.5549, -0.1924), (2.61, -0.5549, -0.1924), (2.649, -0.5549, -0.1924), (2.728, -0.5549, -0.1924), (2.492, -0.5549, -0.1924), (2.571, -0.5549, -0.1924), (2.541, 0.5544, -0.00879), (2.659, 0.5544, -0.00879), (2.699, 0.5544, -0.00879), (2.689, 0.9242, 0.0524), (2.768, 0.9242, 0.0524), (2.531, 0.9242, 0.0524), (2.61, 0.9242, 0.0524), (2.649, 0.9242, 0.0524), (2.728, 0.9242, 0.0524), (2.492, 0.9242, 0.0524), (2.571, 0.9242, 0.0524), (2.62, 0.5544, -0.00879), (2.738, 0.5544, -0.00879), (2.778, -0.1851, -0.1312), (2.462, 0.5544, -0.00879), (2.501, -0.1851, -0.1312), (2.699, -0.1851, -0.1312), (2.58, 0.5544, -0.00879), (2.62, -0.1851, -0.1312), (2.541, -0.1851, -0.1312), (2.669, -0.5549, -0.1924), (2.748, -0.5549, -0.1924), (2.511, -0.5549, -0.1924), (2.59, -0.5549, -0.1924), (2.63, -0.5549, -0.1924), (2.709, -0.5549, -0.1924), (2.472, -0.5549, -0.1924), (2.551, -0.5549, -0.1924), (2.541, -0.1851, -0.1312), (2.659, -0.1851, -0.1312), (2.699, -0.1851, -0.1312), (2.669, 0.9242, 0.0524), (2.748, 0.9242, 0.0524), (2.511, 0.9242, 0.0524), (2.59, 0.9242, 0.0524), (2.63, 0.9242, 0.0524), (2.709, 0.9242, 0.0524), (2.472, 0.9242, 0.0524), (2.551, 0.9242, 0.0524), (2.62, -0.1851, -0.1312), (2.738, -0.1851, -0.1312), (2.778, 0.5544, -0.00879), (2.462, -0.1851, -0.1312), (2.501, 0.5544, -0.00879), (2.699, 0.5544, -0.00879), (2.58, -0.1851, -0.1312), (2.62, 0.5544, -0.00879), (2.541, 0.5544, -0.00879), (2.561, 0.5544, -0.00879), (2.561, -0.1851, -0.1312), (2.571, 0.1847, -0.06998), (2.551, 0.1847, -0.06998), (2.718, 0.5544, -0.00879), (2.718, -0.1851, -0.1312), (2.728, 0.1847, -0.06998), (2.709, 0.1847, -0.06998), (2.6, 0.5544, -0.00879), (2.6, -0.1851, -0.1312), (2.61, 0.1847, -0.06998), (2.59, 0.1847, -0.06998), (2.521, 0.5544, -0.00879), (2.521, -0.1851, -0.1312), (2.531, 0.1847, -0.06998), (2.511, 0.1847, -0.06998), (2.679, 0.5544, -0.00879), (2.679, -0.1851, -0.1312), (2.689, 0.1847, -0.06998), (2.669, 0.1847, -0.06998), (2.64, 0.5544, -0.00879), (2.64, -0.1851, -0.1312), (2.649, 0.1847, -0.06998), (2.63, 0.1847, -0.06998), (2.758, 0.5544, -0.00879), (2.758, -0.1851, -0.1312), (2.768, 0.1847, -0.06998), (2.748, 0.1847, -0.06998), (2.482, 0.5544, -0.00879), (2.482, -0.1851, -0.1312), (2.492, 0.1847, -0.06998), (2.472, 0.1847, -0.06998), (2.472, -0.1851, -0.1312), (2.492, -0.1851, -0.1312), (2.492, 0.5544, -0.00879), (2.748, -0.1851, -0.1312), (2.768, -0.1851, -0.1312), (2.768, 0.5544, -0.00879), (2.63, -0.1851, -0.1312), (2.649, -0.1851, -0.1312), (2.649, 0.5544, -0.00879), (2.669, -0.1851, -0.1312), (2.689, -0.1851, -0.1312), (2.689, 0.5544, -0.00879), (2.511, -0.1851, -0.1312), (2.531, -0.1851, -0.1312), (2.531, 0.5544, -0.00879), (2.59, -0.1851, -0.1312), (2.61, -0.1851, -0.1312), (2.61, 0.5544, -0.00879), (2.709, -0.1851, -0.1312), (2.728, -0.1851, -0.1312), (2.728, 0.5544, -0.00879), (2.551, -0.1851, -0.1312), (2.571, -0.1851, -0.1312), (2.571, 0.5544, -0.00879), (2.551, 0.5544, -0.00879), (2.709, 0.5544, -0.00879), (2.59, 0.5544, -0.00879), (2.511, 0.5544, -0.00879), (2.669, 0.5544, -0.00879), (2.63, 0.5544, -0.00879), (2.748, 0.5544, -0.00879), (2.472, 0.5544, -0.00879), (2.541, 0.7097, -1.01), (2.541, 1.079, -1.017), (2.659, 0.7097, -1.01), (2.659, 1.079, -1.018), (2.699, 0.7097, -1.01), (2.699, 1.079, -1.017), (2.689, 1.079, -1.018), (2.768, 1.079, -1.018), (2.778, 1.079, -1.018), (2.531, 1.079, -1.018), (2.61, 1.079, -1.018), (2.62, 1.079, -1.017), (2.649, 1.079, -1.018), (2.728, 1.079, -1.018), (2.738, 1.079, -1.018), (2.492, 1.079, -1.018), (2.501, 1.079, -1.018), (2.571, 1.079, -1.018), (2.58, 1.079, -1.018), (2.62, 0.7097, -1.01), (2.62, 1.079, -1.018), (2.738, 0.7097, -1.01), (2.462, 0.7097, -1.01), (2.462, 1.079, -1.018), (2.58, 0.7097, -1.01), (2.669, 1.079, -1.018), (2.679, 1.079, -1.018), (2.748, 1.079, -1.018), (2.758, 1.079, -1.018), (2.511, 1.079, -1.018), (2.521, 1.079, -1.018), (2.59, 1.079, -1.018), (2.6, 1.079, -1.018), (2.63, 1.079, -1.018), (2.64, 1.079, -1.018), (2.709, 1.079, -1.018), (2.718, 1.079, -1.018), (2.472, 1.079, -1.018), (2.482, 1.079, -1.018), (2.551, 1.079, -1.018), (2.561, 1.079, -1.018), (2.561, 0.7097, -1.01), (2.718, 0.7097, -1.01), (2.6, 0.7097, -1.01), (2.521, 0.7097, -1.01), (2.679, 0.7097, -1.01), (2.64, 0.7097, -1.01), (2.758, 0.7097, -1.01), (2.482, 0.7097, -1.01), (2.699, 1.079, -1.018), (2.541, 1.079, -1.018), (2.778, 0.7097, -1.01), (2.501, 0.7097, -1.01), (2.699, 0.7097, -1.01), (2.62, 0.7097, -1.01), (2.541, 0.7097, -1.01), (2.492, 0.7097, -1.01), (2.768, 0.7097, -1.01), (2.649, 0.7097, -1.01), (2.689, 0.7097, -1.01), (2.531, 0.7097, -1.01), (2.61, 0.7097, -1.01), (2.728, 0.7097, -1.01), (2.571, 0.7097, -1.01), (2.551, 0.7097, -1.01), (2.709, 0.7097, -1.01), (2.59, 0.7097, -1.01), (2.511, 0.7097, -1.01), (2.669, 0.7097, -1.01), (2.63, 0.7097, -1.01), (2.748, 0.7097, -1.01), (2.472, 0.7097, -1.01), (-1.018, -0.5624, 0.2507), (-1.018, -0.5947, 0.4082), (-1.018, -0.2487, 0.3151), (-1.018, -0.281, 0.4726), (2.765, -0.5624, 0.2507), (2.765, -0.5947, 0.4082), (2.765, -0.2487, 0.3151), (2.765, -0.281, 0.4726), (-0.9869, -0.1842, 0.3167), (-0.9869, -0.2166, 0.4742), (-0.9869, 0.1295, 0.3811), (-0.9869, 0.09715, 0.5386), (2.797, -0.1842, 0.3167), (2.797, -0.2166, 0.4742), (2.797, 0.1295, 0.3811), (2.797, 0.09715, 0.5386), (-1.003, 0.1906, 0.3778), (-1.003, 0.1583, 0.5353), (-1.003, 0.5043, 0.4422), (-1.003, 0.472, 0.5997), (2.78, 0.1906, 0.3778), (2.78, 0.1583, 0.5353), (2.78, 0.5043, 0.4422), (2.78, 0.472, 0.5997), (-0.9873, 0.5779, 0.4491), (-0.9873, 0.5456, 0.6066), (-0.9873, 0.8917, 0.5135), (-0.9873, 0.8593, 0.671), (2.796, 0.5779, 0.4491), (2.796, 0.5456, 0.6066), (2.796, 0.8917, 0.5135), (2.796, 0.8593, 0.671), (-1.027, -0.756, 1.136), (-1.027, -0.6932, 0.8216), (-1.027, -0.5355, 0.8531), (-1.027, -0.5983, 1.167), (2.756, -0.756, 1.136), (2.756, -0.5983, 1.167), (2.758, -0.8272, 1.561), (2.758, -0.6695, 1.593), (-1.023, -0.8068, 2.281), (-1.025, -0.76, 1.192), (-1.025, -0.8228, 1.506), (-1.023, -0.744, 1.967), (-1.023, -0.9017, 1.935), (-1.023, -0.9644, 2.249), (2.756, -0.6932, 0.8216), (2.756, -0.5355, 0.8531), (-1.006, -0.5253, 0.8081), (-1.006, -0.4625, 0.494), (-1.006, -0.6202, 0.4625), (-1.006, -0.683, 0.7765), (2.778, -0.5253, 0.8081), (2.778, -0.683, 0.7765), (2.778, -0.4625, 0.494), (2.778, -0.6202, 0.4625), (-1.025, -0.89, 1.875), (-1.025, -0.8272, 1.561), (2.76, -0.744, 1.967), (2.758, -0.6023, 1.224), (2.758, -0.76, 1.192), (2.76, -0.9017, 1.935), (-1.025, -0.6695, 1.593), (-1.025, -0.7323, 1.907), (2.758, -0.6651, 1.538), (2.758, -0.8228, 1.506), (2.758, -0.89, 1.875), (-1.025, -0.6651, 1.538), (2.758, -0.7323, 1.907), (-1.025, -0.6023, 1.224), (2.76, -0.9644, 2.249), (2.76, -0.8068, 2.281)], [], [(0, 1, 17, 8, 13, 2, 3, 82, 34, 91, 29, 86, 38, 95), (4, 98, 41, 87, 32, 94, 37, 85, 7, 6, 16, 11, 20, 5), (0, 96, 39, 30, 92, 35, 83, 4, 5, 14, 9, 18, 1), (28, 16, 6, 15), (2, 19, 10, 15, 6, 7, 84, 36, 93, 31, 40, 97, 3), (148, 82, 3, 97), (27, 21, 10, 19), (26, 22, 12, 23), (25, 20, 11, 24), (22, 25, 24, 12), (9, 14, 25, 22), (14, 5, 20, 25), (17, 26, 23, 8), (1, 18, 26, 17), (18, 9, 22, 26), (13, 27, 19, 2), (8, 23, 27, 13), (23, 12, 21, 27), (21, 28, 15, 10), (12, 24, 28, 21), (24, 11, 16, 28), (147, 88, 31, 93), (146, 89, 33, 101), (145, 86, 29, 102), (53, 69, 119, 68, 52), (52, 68, 241, 177, 213, 118, 237, 173, 209, 67, 51), (144, 95, 38, 105), (143, 106, 44, 90), (142, 107, 47, 108), (141, 100, 43, 109), (140, 110, 36, 84), (139, 111, 48, 112), (138, 99, 42, 113), (51, 67, 117, 66, 50), (68, 119, 151, 152, 228, 192, 256), (136, 91, 34, 116), (128, 134, 127, 77), (46, 51, 50, 43), (45, 52, 51, 46, 103), (33, 53, 52, 45), (43, 50, 53, 33, 89), (277, 324, 396, 373), (39, 55, 54, 30), (46, 56, 55, 39, 104), (43, 57, 56, 46), (30, 54, 57, 43, 100), (78, 129, 133, 132), (49, 59, 58, 42), (40, 60, 59, 49, 114), (31, 61, 60, 40), (42, 58, 61, 31, 88), (132, 133, 131, 81), (45, 63, 62, 33), (49, 64, 63, 45, 115), (42, 65, 64, 49), (33, 62, 65, 42, 99), (50, 66, 120, 69, 53), (158, 217, 329, 330), (55, 71, 121, 70, 54), (56, 72, 242, 178, 214, 122, 238, 174, 210, 71, 55), (57, 73, 123, 72, 56), (54, 70, 124, 73, 57), (131, 133, 169, 163), (59, 75, 125, 74, 58), (60, 76, 243, 179, 215, 126, 239, 175, 211, 75, 59), (61, 77, 127, 76, 60), (58, 74, 128, 77, 61), (187, 223, 339, 361), (63, 79, 129, 78, 62), (64, 80, 244, 180, 216, 130, 240, 176, 212, 79, 63), (65, 81, 131, 80, 64), (62, 78, 132, 81, 65), (74, 125, 134, 128), (125, 75, 245, 181, 217, 158, 167), (124, 135, 123, 73), (70, 121, 135, 124), (153, 249, 356, 343), (115, 136, 116, 49), (45, 102, 136, 115), (102, 29, 91, 136), (120, 137, 119, 69), (66, 117, 137, 120), (117, 67, 247, 183, 219, 150, 165), (111, 138, 113, 48), (44, 101, 138, 111), (101, 33, 99, 138), (94, 139, 112, 37), (32, 90, 139, 94), (90, 44, 111, 139), (85, 140, 84, 7), (37, 112, 140, 85), (112, 48, 110, 140), (107, 141, 109, 47), (35, 92, 141, 107), (92, 30, 100, 141), (98, 142, 108, 41), (4, 83, 142, 98), (83, 35, 107, 142), (87, 143, 90, 32), (41, 108, 143, 87), (108, 47, 106, 143), (104, 144, 105, 46), (39, 96, 144, 104), (96, 0, 95, 144), (103, 145, 102, 45), (46, 105, 145, 103), (105, 38, 86, 145), (106, 146, 101, 44), (47, 109, 146, 106), (109, 43, 89, 146), (110, 147, 93, 36), (48, 113, 147, 110), (113, 42, 88, 147), (114, 148, 97, 40), (49, 116, 148, 114), (116, 34, 82, 148), (172, 149, 224, 188, 252, 152, 151), (168, 162, 223, 187, 251, 161, 169), (171, 153, 225, 189, 253, 156, 155), (170, 157, 226, 190, 254, 160, 159), (169, 161, 227, 191, 255, 164, 163), (167, 158, 222, 186, 250, 157, 170), (166, 154, 221, 185, 249, 153, 171), (165, 150, 220, 184, 248, 149, 172), (123, 135, 171, 155), (317, 269, 371, 391), (133, 129, 168, 169), (72, 123, 155, 156, 261, 197, 233), (119, 137, 172, 151), (186, 222, 338, 359), (135, 121, 166, 171), (76, 127, 159, 160, 231, 195, 259), (137, 117, 165, 172), (80, 131, 163, 164, 264, 200, 236), (121, 71, 230, 194, 258, 154, 166), (129, 79, 235, 199, 263, 162, 168), (149, 248, 354, 332), (127, 134, 170, 159), (229, 317, 391, 350), (134, 125, 167, 170), (185, 221, 336, 357), (319, 266, 201, 267), (318, 236, 200, 268), (227, 161, 347, 346), (316, 270, 202, 271), (315, 233, 197, 272), (323, 234, 353, 395), (313, 274, 203, 275), (312, 262, 198, 276), (184, 220, 335, 355), (310, 278, 204, 279), (309, 232, 196, 280), (273, 323, 395, 372), (307, 282, 205, 283), (306, 246, 182, 284), (255, 191, 369, 368), (304, 286, 206, 287), (303, 256, 192, 288), (226, 157, 345, 344), (301, 290, 207, 291), (300, 257, 193, 292), (254, 190, 367, 366), (298, 294, 208, 295), (297, 259, 195, 296), (294, 297, 296, 208), (179, 243, 297, 294), (243, 76, 259, 297), (232, 298, 295, 196), (126, 215, 298, 232), (215, 179, 294, 298), (253, 189, 365, 364), (196, 295, 299, 260), (295, 208, 293, 299), (290, 300, 292, 207), (174, 238, 300, 290), (238, 122, 257, 300), (230, 301, 291, 194), (71, 210, 301, 230), (210, 174, 290, 301), (225, 153, 343, 342), (194, 291, 302, 258), (291, 207, 289, 302), (286, 303, 288, 206), (177, 241, 303, 286), (241, 68, 256, 303), (246, 304, 287, 182), (118, 213, 304, 246), (213, 177, 286, 304), (322, 261, 382, 394), (182, 287, 305, 218), (287, 206, 285, 305), (282, 306, 284, 205), (173, 237, 306, 282), (237, 118, 246, 306), (247, 307, 283, 183), (67, 209, 307, 247), (209, 173, 282, 307), (252, 188, 363, 362), (183, 283, 308, 219), (283, 205, 281, 308), (278, 309, 280, 204), (175, 239, 309, 278), (239, 126, 232, 309), (245, 310, 279, 181), (75, 211, 310, 245), (211, 175, 278, 310), (269, 322, 394, 371), (181, 279, 311, 217), (279, 204, 277, 311), (274, 312, 276, 203), (176, 240, 312, 274), (240, 130, 262, 312), (235, 313, 275, 199), (79, 212, 313, 235), (212, 176, 274, 313), (251, 187, 361, 360), (199, 275, 314, 263), (275, 203, 273, 314), (270, 315, 272, 202), (178, 242, 315, 270), (242, 72, 233, 315), (257, 316, 271, 193), (122, 214, 316, 257), (214, 178, 270, 316), (302, 289, 376, 386), (193, 271, 317, 229), (271, 202, 269, 317), (266, 318, 268, 201), (180, 244, 318, 266), (244, 80, 236, 318), (262, 319, 267, 198), (130, 216, 319, 262), (216, 180, 266, 319), (224, 149, 332, 341), (198, 267, 320, 234), (267, 201, 265, 320), (250, 186, 359, 358), (201, 268, 321, 265), (268, 200, 264, 321), (328, 231, 351, 400), (202, 272, 322, 269), (272, 197, 261, 322), (258, 302, 386, 380), (203, 276, 323, 273), (276, 198, 234, 323), (231, 160, 352, 351), (204, 280, 324, 277), (280, 196, 260, 324), (249, 185, 357, 356), (205, 284, 325, 281), (284, 182, 218, 325), (293, 328, 400, 377), (206, 288, 326, 285), (288, 192, 228, 326), (150, 219, 333, 334), (207, 292, 327, 289), (292, 193, 229, 327), (308, 281, 374, 388), (208, 296, 328, 293), (296, 195, 231, 328), (400, 351, 352, 366), (399, 350, 343, 356), (398, 348, 349, 362), (397, 331, 332, 354), (396, 381, 345, 358), (395, 353, 347, 360), (394, 382, 378, 364), (393, 384, 379, 368), (392, 370, 369, 346), (391, 371, 365, 342), (390, 372, 361, 339), (389, 373, 359, 338), (388, 374, 355, 335), (387, 375, 363, 341), (386, 376, 357, 336), (385, 377, 367, 344), (381, 385, 344, 345), (380, 386, 336, 337), (331, 387, 341, 332), (333, 388, 335, 334), (329, 389, 338, 330), (383, 390, 339, 340), (350, 391, 342, 343), (353, 392, 346, 347), (370, 393, 368, 369), (371, 394, 364, 365), (372, 395, 360, 361), (373, 396, 358, 359), (374, 397, 354, 355), (375, 398, 362, 363), (376, 399, 356, 357), (377, 400, 366, 367), (157, 250, 358, 345), (188, 224, 341, 363), (217, 311, 389, 329), (324, 260, 381, 396), (161, 251, 360, 347), (189, 225, 342, 365), (311, 277, 373, 389), (152, 252, 362, 349), (190, 226, 344, 367), (218, 305, 387, 331), (156, 253, 364, 378), (191, 227, 346, 369), (305, 285, 375, 387), (281, 325, 397, 374), (160, 254, 366, 352), (260, 299, 385, 381), (325, 218, 331, 397), (164, 255, 368, 379), (299, 293, 377, 385), (285, 326, 398, 375), (154, 258, 380, 337), (220, 150, 334, 335), (326, 228, 348, 398), (234, 320, 392, 353), (221, 154, 337, 336), (320, 265, 370, 392), (228, 152, 349, 348), (261, 156, 378, 382), (289, 327, 399, 376), (222, 158, 330, 338), (263, 314, 390, 383), (327, 229, 350, 399), (162, 263, 383, 340), (314, 273, 372, 390), (265, 321, 393, 370), (264, 164, 379, 384), (223, 162, 340, 339), (219, 308, 388, 333), (248, 184, 355, 354), (321, 264, 384, 393), (401, 402, 414, 407, 411, 403, 404, 478, 430, 487, 425, 482, 434, 491), (544, 478, 404, 493), (423, 417, 409, 416), (422, 418, 410, 419), (418, 421, 420, 410), (408, 412, 421, 418), (414, 422, 419, 407), (402, 415, 422, 414), (415, 408, 418, 422), (411, 423, 416, 403), (407, 419, 423, 411), (419, 410, 417, 423), (417, 424, 413, 409), (410, 420, 424, 417), (543, 484, 427, 489), (542, 485, 429, 497), (541, 482, 425, 498), (449, 465, 515, 464, 448), (448, 464, 637, 573, 609, 514, 633, 569, 605, 463, 447), (540, 491, 434, 501), (539, 502, 440, 486), (538, 503, 443, 504), (537, 496, 439, 505), (536, 506, 432, 480), (535, 507, 444, 508), (534, 495, 438, 509), (447, 463, 513, 462, 446), (464, 515, 547, 548, 624, 588, 652), (532, 487, 430, 512), (524, 530, 523, 473), (442, 447, 446, 439), (441, 448, 447, 442, 499), (429, 449, 448, 441), (439, 446, 449, 429, 485), (673, 720, 792, 769), (435, 451, 450, 426), (442, 452, 451, 435, 500), (439, 453, 452, 442), (426, 450, 453, 439, 496), (474, 525, 529, 528), (445, 455, 454, 438), (436, 456, 455, 445, 510), (427, 457, 456, 436), (438, 454, 457, 427, 484), (528, 529, 527, 477), (441, 459, 458, 429), (445, 460, 459, 441, 511), (438, 461, 460, 445), (429, 458, 461, 438, 495), (446, 462, 516, 465, 449), (554, 613, 725, 726), (451, 467, 517, 466, 450), (452, 468, 638, 574, 610, 518, 634, 570, 606, 467, 451), (453, 469, 519, 468, 452), (450, 466, 520, 469, 453), (527, 529, 565, 559), (455, 471, 521, 470, 454), (456, 472, 639, 575, 611, 522, 635, 571, 607, 471, 455), (457, 473, 523, 472, 456), (454, 470, 524, 473, 457), (583, 619, 735, 757), (459, 475, 525, 474, 458), (460, 476, 640, 576, 612, 526, 636, 572, 608, 475, 459), (461, 477, 527, 476, 460), (458, 474, 528, 477, 461), (470, 521, 530, 524), (521, 471, 641, 577, 613, 554, 563), (520, 531, 519, 469), (466, 517, 531, 520), (549, 645, 752, 739), (511, 532, 512, 445), (441, 498, 532, 511), (498, 425, 487, 532), (516, 533, 515, 465), (462, 513, 533, 516), (513, 463, 643, 579, 615, 546, 561), (507, 534, 509, 444), (440, 497, 534, 507), (497, 429, 495, 534), (490, 535, 508, 433), (428, 486, 535, 490), (486, 440, 507, 535), (481, 536, 480, 406), (433, 508, 536, 481), (508, 444, 506, 536), (503, 537, 505, 443), (431, 488, 537, 503), (488, 426, 496, 537), (494, 538, 504, 437), (405, 479, 538, 494), (479, 431, 503, 538), (483, 539, 486, 428), (437, 504, 539, 483), (504, 443, 502, 539), (500, 540, 501, 442), (435, 492, 540, 500), (492, 401, 491, 540), (499, 541, 498, 441), (442, 501, 541, 499), (501, 434, 482, 541), (502, 542, 497, 440), (443, 505, 542, 502), (505, 439, 485, 542), (506, 543, 489, 432), (444, 509, 543, 506), (509, 438, 484, 543), (510, 544, 493, 436), (445, 512, 544, 510), (512, 430, 478, 544), (568, 545, 620, 584, 648, 548, 547), (564, 558, 619, 583, 647, 557, 565), (567, 549, 621, 585, 649, 552, 551), (566, 553, 622, 586, 650, 556, 555), (565, 557, 623, 587, 651, 560, 559), (563, 554, 618, 582, 646, 553, 566), (562, 550, 617, 581, 645, 549, 567), (561, 546, 616, 580, 644, 545, 568), (519, 531, 567, 551), (713, 665, 767, 787), (529, 525, 564, 565), (468, 519, 551, 552, 657, 593, 629), (515, 533, 568, 547), (582, 618, 734, 755), (531, 517, 562, 567), (472, 523, 555, 556, 627, 591, 655), (533, 513, 561, 568), (476, 527, 559, 560, 660, 596, 632), (517, 467, 626, 590, 654, 550, 562), (525, 475, 631, 595, 659, 558, 564), (545, 644, 750, 728), (523, 530, 566, 555), (625, 713, 787, 746), (530, 521, 563, 566), (581, 617, 732, 753), (715, 662, 597, 663), (714, 632, 596, 664), (623, 557, 743, 742), (712, 666, 598, 667), (711, 629, 593, 668), (719, 630, 749, 791), (709, 670, 599, 671), (708, 658, 594, 672), (580, 616, 731, 751), (706, 674, 600, 675), (705, 628, 592, 676), (669, 719, 791, 768), (703, 678, 601, 679), (702, 642, 578, 680), (651, 587, 765, 764), (700, 682, 602, 683), (699, 652, 588, 684), (622, 553, 741, 740), (697, 686, 603, 687), (696, 653, 589, 688), (650, 586, 763, 762), (694, 690, 604, 691), (693, 655, 591, 692), (690, 693, 692, 604), (575, 639, 693, 690), (639, 472, 655, 693), (628, 694, 691, 592), (522, 611, 694, 628), (611, 575, 690, 694), (649, 585, 761, 760), (592, 691, 695, 656), (691, 604, 689, 695), (686, 696, 688, 603), (570, 634, 696, 686), (634, 518, 653, 696), (626, 697, 687, 590), (467, 606, 697, 626), (606, 570, 686, 697), (621, 549, 739, 738), (590, 687, 698, 654), (687, 603, 685, 698), (682, 699, 684, 602), (573, 637, 699, 682), (637, 464, 652, 699), (642, 700, 683, 578), (514, 609, 700, 642), (609, 573, 682, 700), (718, 657, 778, 790), (578, 683, 701, 614), (683, 602, 681, 701), (678, 702, 680, 601), (569, 633, 702, 678), (633, 514, 642, 702), (643, 703, 679, 579), (463, 605, 703, 643), (605, 569, 678, 703), (648, 584, 759, 758), (579, 679, 704, 615), (679, 601, 677, 704), (674, 705, 676, 600), (571, 635, 705, 674), (635, 522, 628, 705), (641, 706, 675, 577), (471, 607, 706, 641), (607, 571, 674, 706), (665, 718, 790, 767), (577, 675, 707, 613), (675, 600, 673, 707), (670, 708, 672, 599), (572, 636, 708, 670), (636, 526, 658, 708), (631, 709, 671, 595), (475, 608, 709, 631), (608, 572, 670, 709), (647, 583, 757, 756), (595, 671, 710, 659), (671, 599, 669, 710), (666, 711, 668, 598), (574, 638, 711, 666), (638, 468, 629, 711), (653, 712, 667, 589), (518, 610, 712, 653), (610, 574, 666, 712), (698, 685, 772, 782), (589, 667, 713, 625), (667, 598, 665, 713), (662, 714, 664, 597), (576, 640, 714, 662), (640, 476, 632, 714), (658, 715, 663, 594), (526, 612, 715, 658), (612, 576, 662, 715), (620, 545, 728, 737), (594, 663, 716, 630), (663, 597, 661, 716), (646, 582, 755, 754), (597, 664, 717, 661), (664, 596, 660, 717), (724, 627, 747, 796), (598, 668, 718, 665), (668, 593, 657, 718), (654, 698, 782, 776), (599, 672, 719, 669), (672, 594, 630, 719), (627, 556, 748, 747), (600, 676, 720, 673), (676, 592, 656, 720), (645, 581, 753, 752), (601, 680, 721, 677), (680, 578, 614, 721), (689, 724, 796, 773), (602, 684, 722, 681), (684, 588, 624, 722), (546, 615, 729, 730), (603, 688, 723, 685), (688, 589, 625, 723), (704, 677, 770, 784), (604, 692, 724, 689), (692, 591, 627, 724), (796, 747, 748, 762), (795, 746, 739, 752), (794, 744, 745, 758), (793, 727, 728, 750), (792, 777, 741, 754), (791, 749, 743, 756), (790, 778, 774, 760), (789, 780, 775, 764), (788, 766, 765, 742), (787, 767, 761, 738), (786, 768, 757, 735), (785, 769, 755, 734), (784, 770, 751, 731), (783, 771, 759, 737), (782, 772, 753, 732), (781, 773, 763, 740), (777, 781, 740, 741), (776, 782, 732, 733), (727, 783, 737, 728), (729, 784, 731, 730), (725, 785, 734, 726), (779, 786, 735, 736), (746, 787, 738, 739), (749, 788, 742, 743), (766, 789, 764, 765), (767, 790, 760, 761), (768, 791, 756, 757), (769, 792, 754, 755), (770, 793, 750, 751), (771, 794, 758, 759), (772, 795, 752, 753), (773, 796, 762, 763), (553, 646, 754, 741), (584, 620, 737, 759), (613, 707, 785, 725), (720, 656, 777, 792), (557, 647, 756, 743), (585, 621, 738, 761), (707, 673, 769, 785), (548, 648, 758, 745), (586, 622, 740, 763), (614, 701, 783, 727), (552, 649, 760, 774), (587, 623, 742, 765), (701, 681, 771, 783), (677, 721, 793, 770), (556, 650, 762, 748), (656, 695, 781, 777), (721, 614, 727, 793), (560, 651, 764, 775), (695, 689, 773, 781), (681, 722, 794, 771), (550, 654, 776, 733), (616, 546, 730, 731), (722, 624, 744, 794), (630, 716, 788, 749), (617, 550, 733, 732), (716, 661, 766, 788), (624, 548, 745, 744), (657, 552, 774, 778), (685, 723, 795, 772), (618, 554, 726, 734), (659, 710, 786, 779), (723, 625, 746, 795), (558, 659, 779, 736), (710, 669, 768, 786), (661, 717, 789, 766), (660, 560, 775, 780), (619, 558, 736, 735), (615, 704, 784, 729), (644, 580, 751, 750), (717, 660, 780, 789), (797, 798, 814, 805, 810, 799, 800, 879, 831, 888, 826, 883, 835, 892), (801, 895, 838, 884, 829, 891, 834, 882, 804, 803, 813, 808, 817, 802), (797, 893, 836, 827, 889, 832, 880, 801, 802, 811, 806, 815, 798), (825, 813, 803, 812), (799, 816, 807, 812, 803, 804, 881, 833, 890, 828, 837, 894, 800), (945, 879, 800, 894), (824, 818, 807, 816), (823, 819, 809, 820), (822, 817, 808, 821), (819, 822, 821, 809), (806, 811, 822, 819), (811, 802, 817, 822), (814, 823, 820, 805), (798, 815, 823, 814), (815, 806, 819, 823), (810, 824, 816, 799), (805, 820, 824, 810), (820, 809, 818, 824), (818, 825, 812, 807), (809, 821, 825, 818), (821, 808, 813, 825), (944, 885, 828, 890), (943, 886, 830, 898), (942, 883, 826, 899), (850, 866, 916, 865, 849), (849, 865, 1038, 974, 1010, 915, 1034, 970, 1006, 864, 848), (941, 892, 835, 902), (940, 903, 841, 887), (939, 904, 844, 905), (938, 897, 840, 906), (937, 907, 833, 881), (936, 908, 845, 909), (935, 896, 839, 910), (848, 864, 914, 863, 847), (865, 916, 948, 949, 1025, 989, 1053), (933, 888, 831, 913), (925, 931, 924, 874), (843, 848, 847, 840), (842, 849, 848, 843, 900), (830, 850, 849, 842), (840, 847, 850, 830, 886), (1074, 1121, 1193, 1170), (836, 852, 851, 827), (843, 853, 852, 836, 901), (840, 854, 853, 843), (827, 851, 854, 840, 897), (875, 926, 930, 929), (846, 856, 855, 839), (837, 857, 856, 846, 911), (828, 858, 857, 837), (839, 855, 858, 828, 885), (929, 930, 928, 878), (842, 860, 859, 830), (846, 861, 860, 842, 912), (839, 862, 861, 846), (830, 859, 862, 839, 896), (847, 863, 917, 866, 850), (955, 1014, 1126, 1127), (852, 868, 918, 867, 851), (853, 869, 1039, 975, 1011, 919, 1035, 971, 1007, 868, 852), (854, 870, 920, 869, 853), (851, 867, 921, 870, 854), (928, 930, 966, 960), (856, 872, 922, 871, 855), (857, 873, 1040, 976, 1012, 923, 1036, 972, 1008, 872, 856), (858, 874, 924, 873, 857), (855, 871, 925, 874, 858), (984, 1020, 1136, 1158), (860, 876, 926, 875, 859), (861, 877, 1041, 977, 1013, 927, 1037, 973, 1009, 876, 860), (862, 878, 928, 877, 861), (859, 875, 929, 878, 862), (871, 922, 931, 925), (922, 872, 1042, 978, 1014, 955, 964), (921, 932, 920, 870), (867, 918, 932, 921), (950, 1046, 1153, 1140), (912, 933, 913, 846), (842, 899, 933, 912), (899, 826, 888, 933), (917, 934, 916, 866), (863, 914, 934, 917), (914, 864, 1044, 980, 1016, 947, 962), (908, 935, 910, 845), (841, 898, 935, 908), (898, 830, 896, 935), (891, 936, 909, 834), (829, 887, 936, 891), (887, 841, 908, 936), (882, 937, 881, 804), (834, 909, 937, 882), (909, 845, 907, 937), (904, 938, 906, 844), (832, 889, 938, 904), (889, 827, 897, 938), (895, 939, 905, 838), (801, 880, 939, 895), (880, 832, 904, 939), (884, 940, 887, 829), (838, 905, 940, 884), (905, 844, 903, 940), (901, 941, 902, 843), (836, 893, 941, 901), (893, 797, 892, 941), (900, 942, 899, 842), (843, 902, 942, 900), (902, 835, 883, 942), (903, 943, 898, 841), (844, 906, 943, 903), (906, 840, 886, 943), (907, 944, 890, 833), (845, 910, 944, 907), (910, 839, 885, 944), (911, 945, 894, 837), (846, 913, 945, 911), (913, 831, 879, 945), (969, 946, 1021, 985, 1049, 949, 948), (965, 959, 1020, 984, 1048, 958, 966), (968, 950, 1022, 986, 1050, 953, 952), (967, 954, 1023, 987, 1051, 957, 956), (966, 958, 1024, 988, 1052, 961, 960), (964, 955, 1019, 983, 1047, 954, 967), (963, 951, 1018, 982, 1046, 950, 968), (962, 947, 1017, 981, 1045, 946, 969), (920, 932, 968, 952), (1114, 1066, 1168, 1188), (930, 926, 965, 966), (869, 920, 952, 953, 1058, 994, 1030), (916, 934, 969, 948), (983, 1019, 1135, 1156), (932, 918, 963, 968), (873, 924, 956, 957, 1028, 992, 1056), (934, 914, 962, 969), (877, 928, 960, 961, 1061, 997, 1033), (918, 868, 1027, 991, 1055, 951, 963), (926, 876, 1032, 996, 1060, 959, 965), (946, 1045, 1151, 1129), (924, 931, 967, 956), (1026, 1114, 1188, 1147), (931, 922, 964, 967), (982, 1018, 1133, 1154), (1116, 1063, 998, 1064), (1115, 1033, 997, 1065), (1024, 958, 1144, 1143), (1113, 1067, 999, 1068), (1112, 1030, 994, 1069), (1120, 1031, 1150, 1192), (1110, 1071, 1000, 1072), (1109, 1059, 995, 1073), (981, 1017, 1132, 1152), (1107, 1075, 1001, 1076), (1106, 1029, 993, 1077), (1070, 1120, 1192, 1169), (1104, 1079, 1002, 1080), (1103, 1043, 979, 1081), (1052, 988, 1166, 1165), (1101, 1083, 1003, 1084), (1100, 1053, 989, 1085), (1023, 954, 1142, 1141), (1098, 1087, 1004, 1088), (1097, 1054, 990, 1089), (1051, 987, 1164, 1163), (1095, 1091, 1005, 1092), (1094, 1056, 992, 1093), (1091, 1094, 1093, 1005), (976, 1040, 1094, 1091), (1040, 873, 1056, 1094), (1029, 1095, 1092, 993), (923, 1012, 1095, 1029), (1012, 976, 1091, 1095), (1050, 986, 1162, 1161), (993, 1092, 1096, 1057), (1092, 1005, 1090, 1096), (1087, 1097, 1089, 1004), (971, 1035, 1097, 1087), (1035, 919, 1054, 1097), (1027, 1098, 1088, 991), (868, 1007, 1098, 1027), (1007, 971, 1087, 1098), (1022, 950, 1140, 1139), (991, 1088, 1099, 1055), (1088, 1004, 1086, 1099), (1083, 1100, 1085, 1003), (974, 1038, 1100, 1083), (1038, 865, 1053, 1100), (1043, 1101, 1084, 979), (915, 1010, 1101, 1043), (1010, 974, 1083, 1101), (1119, 1058, 1179, 1191), (979, 1084, 1102, 1015), (1084, 1003, 1082, 1102), (1079, 1103, 1081, 1002), (970, 1034, 1103, 1079), (1034, 915, 1043, 1103), (1044, 1104, 1080, 980), (864, 1006, 1104, 1044), (1006, 970, 1079, 1104), (1049, 985, 1160, 1159), (980, 1080, 1105, 1016), (1080, 1002, 1078, 1105), (1075, 1106, 1077, 1001), (972, 1036, 1106, 1075), (1036, 923, 1029, 1106), (1042, 1107, 1076, 978), (872, 1008, 1107, 1042), (1008, 972, 1075, 1107), (1066, 1119, 1191, 1168), (978, 1076, 1108, 1014), (1076, 1001, 1074, 1108), (1071, 1109, 1073, 1000), (973, 1037, 1109, 1071), (1037, 927, 1059, 1109), (1032, 1110, 1072, 996), (876, 1009, 1110, 1032), (1009, 973, 1071, 1110), (1048, 984, 1158, 1157), (996, 1072, 1111, 1060), (1072, 1000, 1070, 1111), (1067, 1112, 1069, 999), (975, 1039, 1112, 1067), (1039, 869, 1030, 1112), (1054, 1113, 1068, 990), (919, 1011, 1113, 1054), (1011, 975, 1067, 1113), (1099, 1086, 1173, 1183), (990, 1068, 1114, 1026), (1068, 999, 1066, 1114), (1063, 1115, 1065, 998), (977, 1041, 1115, 1063), (1041, 877, 1033, 1115), (1059, 1116, 1064, 995), (927, 1013, 1116, 1059), (1013, 977, 1063, 1116), (1021, 946, 1129, 1138), (995, 1064, 1117, 1031), (1064, 998, 1062, 1117), (1047, 983, 1156, 1155), (998, 1065, 1118, 1062), (1065, 997, 1061, 1118), (1125, 1028, 1148, 1197), (999, 1069, 1119, 1066), (1069, 994, 1058, 1119), (1055, 1099, 1183, 1177), (1000, 1073, 1120, 1070), (1073, 995, 1031, 1120), (1028, 957, 1149, 1148), (1001, 1077, 1121, 1074), (1077, 993, 1057, 1121), (1046, 982, 1154, 1153), (1002, 1081, 1122, 1078), (1081, 979, 1015, 1122), (1090, 1125, 1197, 1174), (1003, 1085, 1123, 1082), (1085, 989, 1025, 1123), (947, 1016, 1130, 1131), (1004, 1089, 1124, 1086), (1089, 990, 1026, 1124), (1105, 1078, 1171, 1185), (1005, 1093, 1125, 1090), (1093, 992, 1028, 1125), (1197, 1148, 1149, 1163), (1196, 1147, 1140, 1153), (1195, 1145, 1146, 1159), (1194, 1128, 1129, 1151), (1193, 1178, 1142, 1155), (1192, 1150, 1144, 1157), (1191, 1179, 1175, 1161), (1190, 1181, 1176, 1165), (1189, 1167, 1166, 1143), (1188, 1168, 1162, 1139), (1187, 1169, 1158, 1136), (1186, 1170, 1156, 1135), (1185, 1171, 1152, 1132), (1184, 1172, 1160, 1138), (1183, 1173, 1154, 1133), (1182, 1174, 1164, 1141), (1178, 1182, 1141, 1142), (1177, 1183, 1133, 1134), (1128, 1184, 1138, 1129), (1130, 1185, 1132, 1131), (1126, 1186, 1135, 1127), (1180, 1187, 1136, 1137), (1147, 1188, 1139, 1140), (1150, 1189, 1143, 1144), (1167, 1190, 1165, 1166), (1168, 1191, 1161, 1162), (1169, 1192, 1157, 1158), (1170, 1193, 1155, 1156), (1171, 1194, 1151, 1152), (1172, 1195, 1159, 1160), (1173, 1196, 1153, 1154), (1174, 1197, 1163, 1164), (954, 1047, 1155, 1142), (985, 1021, 1138, 1160), (1014, 1108, 1186, 1126), (1121, 1057, 1178, 1193), (958, 1048, 1157, 1144), (986, 1022, 1139, 1162), (1108, 1074, 1170, 1186), (949, 1049, 1159, 1146), (987, 1023, 1141, 1164), (1015, 1102, 1184, 1128), (953, 1050, 1161, 1175), (988, 1024, 1143, 1166), (1102, 1082, 1172, 1184), (1078, 1122, 1194, 1171), (957, 1051, 1163, 1149), (1057, 1096, 1182, 1178), (1122, 1015, 1128, 1194), (961, 1052, 1165, 1176), (1096, 1090, 1174, 1182), (1082, 1123, 1195, 1172), (951, 1055, 1177, 1134), (1017, 947, 1131, 1132), (1123, 1025, 1145, 1195), (1031, 1117, 1189, 1150), (1018, 951, 1134, 1133), (1117, 1062, 1167, 1189), (1025, 949, 1146, 1145), (1058, 953, 1175, 1179), (1086, 1124, 1196, 1173), (1019, 955, 1127, 1135), (1060, 1111, 1187, 1180), (1124, 1026, 1147, 1196), (959, 1060, 1180, 1137), (1111, 1070, 1169, 1187), (1062, 1118, 1190, 1167), (1061, 961, 1176, 1181), (1020, 959, 1137, 1136), (1016, 1105, 1185, 1130), (1045, 981, 1152, 1151), (1118, 1061, 1181, 1190), (1198, 1199, 1201, 1200), (1200, 1201, 1205, 1204), (1204, 1205, 1203, 1202), (1202, 1203, 1199, 1198), (1200, 1204, 1202, 1198), (1205, 1201, 1199, 1203), (1206, 1207, 1209, 1208), (1208, 1209, 1213, 1212), (1212, 1213, 1211, 1210), (1210, 1211, 1207, 1206), (1208, 1212, 1210, 1206), (1213, 1209, 1207, 1211), (1214, 1215, 1217, 1216), (1216, 1217, 1221, 1220), (1220, 1221, 1219, 1218), (1218, 1219, 1215, 1214), (1216, 1220, 1218, 1214), (1221, 1217, 1215, 1219), (1222, 1223, 1225, 1224), (1224, 1225, 1229, 1228), (1228, 1229, 1227, 1226), (1226, 1227, 1223, 1222), (1224, 1228, 1226, 1222), (1229, 1225, 1223, 1227), (1232, 1231, 1230, 1233), (1260, 1255, 1254, 1261), (1234, 1230, 1231, 1244), (1233, 1230, 1234, 1235), (1264, 1254, 1255, 1236), (1261, 1266, 1237, 1260), (1237, 1236, 1255, 1260), (1257, 1258, 1239, 1267), (1265, 1262, 1257, 1267), (1235, 1234, 1244, 1245), (1261, 1254, 1264, 1266), (1266, 1264, 1236, 1237), (1247, 1248, 1249, 1246), (1246, 1249, 1251, 1250), (1250, 1251, 1253, 1252), (1252, 1253, 1248, 1247), (1246, 1250, 1252, 1247), (1251, 1249, 1248, 1253), (1233, 1235, 1245, 1232), (1262, 1263, 1258, 1257), (1265, 1240, 1263, 1262), (1263, 1240, 1239, 1258), (1267, 1239, 1240, 1265), (1245, 1244, 1231, 1232), (1241, 1242, 1243, 1238), (1268, 1243, 1242, 1259), (1238, 1269, 1256, 1241), (1256, 1259, 1242, 1241), (1238, 1243, 1268, 1269), (1269, 1268, 1259, 1256)])
me_cube.materials.append(mat_material)
me_cube.use_remesh_preserve_volume = False
me_cube.use_remesh_preserve_attributes = False
me_cube.use_mirror_vertex_groups = False
me_cube.update()

# ---- objects
ob_cube = bpy.data.objects.new('Cube', me_cube)
ob_lamp = bpy.data.objects.new('Lamp', light_lamp)
ob_camera = bpy.data.objects.new('Camera', cam_camera)

# ---- transforms, parenting, visibility, modifiers, constraints
ob_cube.location = (0.0, 0.0, 1.065)
ob_cube.lock_rotations_4d = False
ob_cube.empty_display_type = 'ARROWS'
ob_cube.lineart.crease_threshold = 0.0
ob_lamp.location = (4.076, 1.005, 5.904)
ob_lamp.rotation_euler = (0.6503, 0.05522, 1.866)
ob_lamp.lock_rotations_4d = False
ob_lamp.empty_display_type = 'ARROWS'
ob_lamp.color = (0.0, 0.0, 0.0, 0.0)
ob_lamp.lineart.crease_threshold = 0.0
ob_camera.location = (7.481, -6.508, 5.344)
ob_camera.rotation_euler = (1.109, 0.0, 0.8149)
ob_camera.lock_rotations_4d = False
ob_camera.empty_display_type = 'ARROWS'
ob_camera.color = (0.0, 0.0, 0.0, 0.0)
ob_camera.display_type = 'WIRE'
ob_camera.lineart.crease_threshold = 0.0

# ---- collection membership
col_collection_1.objects.link(ob_cube)
col_collection_1.objects.link(ob_lamp)
col_collection_1.objects.link(ob_camera)

# ---- scene / render settings (as saved in the file)
scene.camera = ob_camera
scene.frame_start = 1; scene.frame_end = 250; scene.frame_set(1)
scene.render.engine = 'BLENDER_EEVEE_NEXT'
scene.render.resolution_percentage = 50
scene.render.dither_intensity = 0.0
scene.cycles.use_denoising = False
scene.cycles.samples = 128
scene.cycles.sampling_pattern = 'TABULATED_SOBOL'
scene.cycles.light_sampling_threshold = 0.0
scene.cycles.use_adaptive_sampling = False
scene.cycles.use_light_tree = False
scene.cycles.blur_glossy = 0.0
scene.cycles.sample_clamp_indirect = 0.0
scene.view_settings.view_transform = 'Standard'
bpy.context.view_layer.update()
